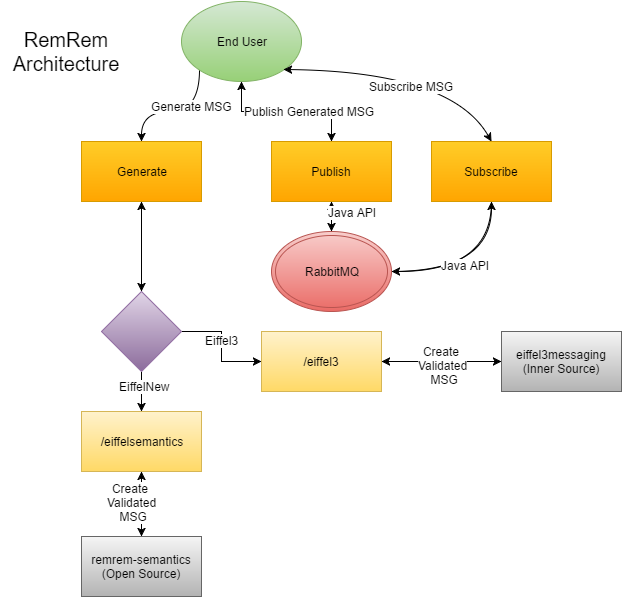

The diagram above was exported from draw.io. Its source (the exported page's mxGraphModel, read from the mxfile embedded in the PNG):
<mxGraphModel dx="732" dy="531" grid="1" gridSize="10" guides="1" tooltips="1" connect="1" arrows="1" fold="1" page="1" pageScale="1" pageWidth="826" pageHeight="1169" background="#ffffff" math="0" shadow="0">
  <root>
    <mxCell id="0" />
    <mxCell id="1" parent="0" />
    <mxCell id="12" style="edgeStyle=orthogonalEdgeStyle;rounded=0;html=1;exitX=0.5;exitY=1;jettySize=auto;orthogonalLoop=1;" parent="1" source="2" target="11" edge="1">
      <mxGeometry relative="1" as="geometry" />
    </mxCell>
    <mxCell id="2" value="Generate" style="whiteSpace=wrap;html=1;plain-orange" parent="1" vertex="1">
      <mxGeometry x="120" y="160" width="120" height="60" as="geometry" />
    </mxCell>
    <mxCell id="9" style="edgeStyle=orthogonalEdgeStyle;rounded=0;html=1;exitX=0.5;exitY=0;entryX=0.5;entryY=1;jettySize=auto;orthogonalLoop=1;" parent="1" source="3" target="4" edge="1">
      <mxGeometry relative="1" as="geometry" />
    </mxCell>
    <mxCell id="20" style="edgeStyle=orthogonalEdgeStyle;rounded=0;html=1;exitX=0.5;exitY=1;entryX=0.5;entryY=0;jettySize=auto;orthogonalLoop=1;" parent="1" source="3" target="19" edge="1">
      <mxGeometry relative="1" as="geometry" />
    </mxCell>
    <mxCell id="3" value="Publish" style="whiteSpace=wrap;html=1;plain-orange" parent="1" vertex="1">
      <mxGeometry x="310" y="160" width="120" height="60" as="geometry" />
    </mxCell>
    <mxCell id="7" style="edgeStyle=orthogonalEdgeStyle;rounded=0;html=1;exitX=0.5;exitY=1;entryX=0.5;entryY=0;jettySize=auto;orthogonalLoop=1;" parent="1" source="4" target="3" edge="1">
      <mxGeometry relative="1" as="geometry" />
    </mxCell>
    <mxCell id="8" value="Publish Generated MSG" style="text;html=1;resizable=0;points=[];align=center;verticalAlign=middle;labelBackgroundColor=#ffffff;" parent="7" vertex="1" connectable="0">
      <mxGeometry x="0.2933" y="1" relative="1" as="geometry">
        <mxPoint as="offset" />
      </mxGeometry>
    </mxCell>
    <mxCell id="37" style="edgeStyle=orthogonalEdgeStyle;curved=1;html=1;exitX=0;exitY=1;entryX=0.5;entryY=0;jettySize=auto;orthogonalLoop=1;" parent="1" source="4" target="2" edge="1">
      <mxGeometry relative="1" as="geometry" />
    </mxCell>
    <mxCell id="38" value="Generate MSG" style="text;html=1;resizable=0;points=[];align=center;verticalAlign=middle;labelBackgroundColor=#ffffff;" parent="37" vertex="1" connectable="0">
      <mxGeometry x="-0.4462" y="-8" relative="1" as="geometry">
        <mxPoint as="offset" />
      </mxGeometry>
    </mxCell>
    <mxCell id="4" value="End User" style="ellipse;whiteSpace=wrap;html=1;plain-green" parent="1" vertex="1">
      <mxGeometry x="220" y="20" width="120" height="80" as="geometry" />
    </mxCell>
    <mxCell id="14" style="edgeStyle=orthogonalEdgeStyle;rounded=0;html=1;exitX=1;exitY=0.5;entryX=0;entryY=0.5;jettySize=auto;orthogonalLoop=1;" parent="1" source="11" target="13" edge="1">
      <mxGeometry relative="1" as="geometry" />
    </mxCell>
    <mxCell id="15" value="Eiffel3" style="text;html=1;resizable=0;points=[];align=center;verticalAlign=middle;labelBackgroundColor=#ffffff;" parent="14" vertex="1" connectable="0">
      <mxGeometry x="-0.1333" relative="1" as="geometry">
        <mxPoint as="offset" />
      </mxGeometry>
    </mxCell>
    <mxCell id="17" style="edgeStyle=orthogonalEdgeStyle;rounded=0;html=1;exitX=0.5;exitY=1;entryX=0.5;entryY=0;jettySize=auto;orthogonalLoop=1;" parent="1" source="11" target="16" edge="1">
      <mxGeometry relative="1" as="geometry" />
    </mxCell>
    <mxCell id="18" value="EiffelNew" style="text;html=1;resizable=0;points=[];align=center;verticalAlign=middle;labelBackgroundColor=#ffffff;" parent="17" vertex="1" connectable="0">
      <mxGeometry x="-0.3" y="2" relative="1" as="geometry">
        <mxPoint as="offset" />
      </mxGeometry>
    </mxCell>
    <mxCell id="22" style="edgeStyle=orthogonalEdgeStyle;rounded=0;html=1;exitX=0.5;exitY=0;entryX=0.5;entryY=1;jettySize=auto;orthogonalLoop=1;" parent="1" source="11" target="2" edge="1">
      <mxGeometry relative="1" as="geometry" />
    </mxCell>
    <mxCell id="11" value="" style="rhombus;whiteSpace=wrap;html=1;plain-purple" parent="1" vertex="1">
      <mxGeometry x="140" y="310" width="80" height="80" as="geometry" />
    </mxCell>
    <mxCell id="33" style="edgeStyle=orthogonalEdgeStyle;curved=1;html=1;exitX=1;exitY=0.5;entryX=0;entryY=0.5;jettySize=auto;orthogonalLoop=1;" parent="1" source="13" target="32" edge="1">
      <mxGeometry relative="1" as="geometry" />
    </mxCell>
    <mxCell id="13" value="/eiffel3" style="whiteSpace=wrap;html=1;plain-yellow" parent="1" vertex="1">
      <mxGeometry x="300" y="350" width="120" height="60" as="geometry" />
    </mxCell>
    <mxCell id="31" style="edgeStyle=orthogonalEdgeStyle;curved=1;html=1;exitX=0.5;exitY=1;entryX=0.5;entryY=0;jettySize=auto;orthogonalLoop=1;" parent="1" source="16" target="30" edge="1">
      <mxGeometry relative="1" as="geometry" />
    </mxCell>
    <mxCell id="16" value="/eiffelsemantics" style="whiteSpace=wrap;html=1;plain-yellow" parent="1" vertex="1">
      <mxGeometry x="120" y="430" width="120" height="60" as="geometry" />
    </mxCell>
    <mxCell id="21" style="edgeStyle=orthogonalEdgeStyle;rounded=0;html=1;exitX=0.5;exitY=0;entryX=0.5;entryY=1;jettySize=auto;orthogonalLoop=1;" parent="1" source="19" target="3" edge="1">
      <mxGeometry relative="1" as="geometry" />
    </mxCell>
    <mxCell id="28" style="edgeStyle=orthogonalEdgeStyle;curved=1;html=1;exitX=1;exitY=0.5;entryX=0.5;entryY=1;jettySize=auto;orthogonalLoop=1;" parent="1" source="19" target="23" edge="1">
      <mxGeometry relative="1" as="geometry" />
    </mxCell>
    <mxCell id="19" value="RabbitMQ" style="ellipse;shape=doubleEllipse;whiteSpace=wrap;html=1;plain-red" parent="1" vertex="1">
      <mxGeometry x="310" y="250" width="120" height="80" as="geometry" />
    </mxCell>
    <mxCell id="27" style="edgeStyle=orthogonalEdgeStyle;curved=1;html=1;exitX=0.5;exitY=1;entryX=1;entryY=0.5;jettySize=auto;orthogonalLoop=1;" parent="1" source="23" target="19" edge="1">
      <mxGeometry relative="1" as="geometry" />
    </mxCell>
    <mxCell id="41" value="Java API" style="text;html=1;resizable=0;points=[];align=center;verticalAlign=middle;labelBackgroundColor=#ffffff;" parent="27" vertex="1" connectable="0">
      <mxGeometry x="0.1375" y="-7" relative="1" as="geometry">
        <mxPoint as="offset" />
      </mxGeometry>
    </mxCell>
    <mxCell id="23" value="Subscribe" style="whiteSpace=wrap;html=1;plain-orange" parent="1" vertex="1">
      <mxGeometry x="470" y="160" width="120" height="60" as="geometry" />
    </mxCell>
    <mxCell id="26" value="" style="endArrow=classic;startArrow=classic;html=1;exitX=1;exitY=1;entryX=0.5;entryY=0;curved=1;" parent="1" source="4" target="23" edge="1">
      <mxGeometry width="50" height="50" relative="1" as="geometry">
        <mxPoint x="420" y="110" as="sourcePoint" />
        <mxPoint x="470" y="60" as="targetPoint" />
        <Array as="points">
          <mxPoint x="490" y="90" />
        </Array>
      </mxGeometry>
    </mxCell>
    <mxCell id="29" value="Subscribe MSG" style="text;html=1;resizable=0;points=[];align=center;verticalAlign=middle;labelBackgroundColor=#ffffff;" parent="26" vertex="1" connectable="0">
      <mxGeometry x="0.0312" y="-15" relative="1" as="geometry">
        <mxPoint as="offset" />
      </mxGeometry>
    </mxCell>
    <mxCell id="35" style="edgeStyle=orthogonalEdgeStyle;curved=1;html=1;exitX=0.5;exitY=0;jettySize=auto;orthogonalLoop=1;" parent="1" source="30" target="16" edge="1">
      <mxGeometry relative="1" as="geometry" />
    </mxCell>
    <mxCell id="30" value="remrem-semantics&lt;div&gt;&lt;span&gt;(Open Source)&lt;/span&gt;&lt;br&gt;&lt;/div&gt;" style="whiteSpace=wrap;html=1;plain-gray" parent="1" vertex="1">
      <mxGeometry x="120" y="555" width="120" height="60" as="geometry" />
    </mxCell>
    <mxCell id="34" style="edgeStyle=orthogonalEdgeStyle;curved=1;html=1;exitX=0;exitY=0.5;entryX=1;entryY=0.5;jettySize=auto;orthogonalLoop=1;" parent="1" source="32" target="13" edge="1">
      <mxGeometry relative="1" as="geometry" />
    </mxCell>
    <mxCell id="39" value="Create&amp;nbsp;&lt;div&gt;Validated&lt;div&gt;&amp;nbsp;MSG&lt;/div&gt;&lt;/div&gt;" style="text;html=1;resizable=0;points=[];align=center;verticalAlign=middle;labelBackgroundColor=#ffffff;" parent="34" vertex="1" connectable="0">
      <mxGeometry x="-0.0167" y="3" relative="1" as="geometry">
        <mxPoint as="offset" />
      </mxGeometry>
    </mxCell>
    <mxCell id="32" value="eiffel3messaging (Inner Source)" style="whiteSpace=wrap;html=1;plain-gray" parent="1" vertex="1">
      <mxGeometry x="540" y="350" width="120" height="60" as="geometry" />
    </mxCell>
    <mxCell id="36" value="&lt;font style=&quot;font-size: 20px&quot;&gt;RemRem Architecture&lt;/font&gt;" style="text;html=1;strokeColor=none;fillColor=none;align=center;verticalAlign=middle;whiteSpace=wrap;overflow=hidden;" parent="1" vertex="1">
      <mxGeometry x="40" y="40" width="130" height="60" as="geometry" />
    </mxCell>
    <mxCell id="40" value="Create&amp;nbsp;&lt;div&gt;Validated&lt;div&gt;&amp;nbsp;MSG&lt;/div&gt;&lt;/div&gt;" style="text;html=1;resizable=0;points=[];align=center;verticalAlign=middle;labelBackgroundColor=#ffffff;" parent="1" vertex="1" connectable="0">
      <mxGeometry x="170" y="520" as="geometry">
        <mxPoint as="offset" />
      </mxGeometry>
    </mxCell>
    <mxCell id="42" value="Java API" style="text;html=1;resizable=0;points=[];align=center;verticalAlign=middle;labelBackgroundColor=#ffffff;" parent="1" vertex="1" connectable="0">
      <mxGeometry x="390" y="230" as="geometry">
        <mxPoint as="offset" />
      </mxGeometry>
    </mxCell>
  </root>
</mxGraphModel>